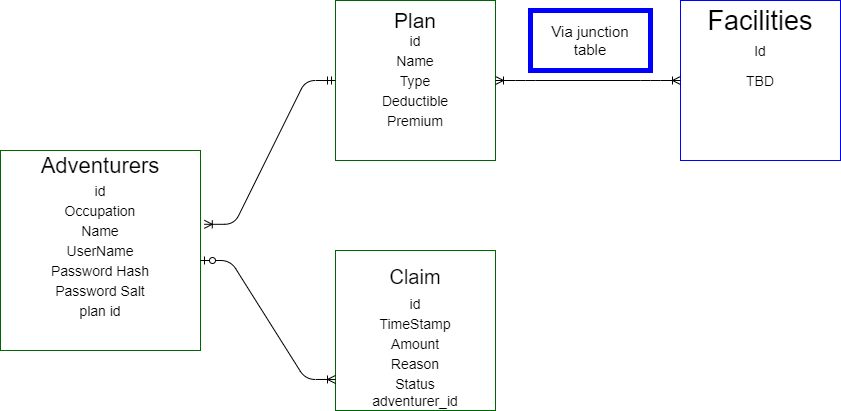

The diagram above was exported from draw.io. Its source (the exported page's mxGraphModel, read from the mxfile embedded in the PNG):
<mxGraphModel dx="1118" dy="790" grid="1" gridSize="10" guides="1" tooltips="1" connect="1" arrows="1" fold="1" page="1" pageScale="1" pageWidth="850" pageHeight="1100" math="0" shadow="0">
  <root>
    <mxCell id="0" />
    <mxCell id="1" parent="0" />
    <mxCell id="2" value="" style="whiteSpace=wrap;html=1;aspect=fixed;strokeColor=#006600;" parent="1" vertex="1">
      <mxGeometry x="90" y="200" width="200" height="200" as="geometry" />
    </mxCell>
    <mxCell id="3" value="&lt;font style=&quot;font-size: 22px&quot;&gt;Adventurers&lt;/font&gt;" style="text;html=1;strokeColor=none;fillColor=none;align=center;verticalAlign=middle;whiteSpace=wrap;rounded=0;" parent="1" vertex="1">
      <mxGeometry x="120" y="190" width="140" height="50" as="geometry" />
    </mxCell>
    <mxCell id="4" value="" style="whiteSpace=wrap;html=1;aspect=fixed;strokeColor=#006600;" parent="1" vertex="1">
      <mxGeometry x="425" y="50" width="160" height="160" as="geometry" />
    </mxCell>
    <mxCell id="5" value="&lt;font style=&quot;font-size: 21px&quot;&gt;Plan&lt;/font&gt;" style="text;html=1;strokeColor=none;fillColor=none;align=center;verticalAlign=middle;whiteSpace=wrap;rounded=0;" parent="1" vertex="1">
      <mxGeometry x="455" y="60" width="100" height="20" as="geometry" />
    </mxCell>
    <mxCell id="6" value="" style="whiteSpace=wrap;html=1;aspect=fixed;strokeColor=#006600;" parent="1" vertex="1">
      <mxGeometry x="425" y="300" width="160" height="160" as="geometry" />
    </mxCell>
    <mxCell id="7" value="&lt;font style=&quot;font-size: 20px&quot;&gt;Claim&lt;/font&gt;" style="text;html=1;strokeColor=none;fillColor=none;align=center;verticalAlign=middle;whiteSpace=wrap;rounded=0;" parent="1" vertex="1">
      <mxGeometry x="440" y="310" width="130" height="32.5" as="geometry" />
    </mxCell>
    <mxCell id="8" value="" style="edgeStyle=entityRelationEdgeStyle;fontSize=12;html=1;endArrow=ERoneToMany;startArrow=ERzeroToOne;entryX=0;entryY=0.806;entryDx=0;entryDy=0;entryPerimeter=0;" parent="1" target="6" edge="1">
      <mxGeometry width="100" height="100" relative="1" as="geometry">
        <mxPoint x="290" y="310" as="sourcePoint" />
        <mxPoint x="380" y="210" as="targetPoint" />
      </mxGeometry>
    </mxCell>
    <mxCell id="9" value="" style="edgeStyle=entityRelationEdgeStyle;fontSize=12;html=1;endArrow=ERoneToMany;startArrow=ERmandOne;entryX=1.019;entryY=0.369;entryDx=0;entryDy=0;entryPerimeter=0;exitX=0;exitY=0.5;exitDx=0;exitDy=0;" parent="1" source="4" target="2" edge="1">
      <mxGeometry width="100" height="100" relative="1" as="geometry">
        <mxPoint x="370" y="440" as="sourcePoint" />
        <mxPoint x="470" y="340" as="targetPoint" />
      </mxGeometry>
    </mxCell>
    <mxCell id="10" value="" style="whiteSpace=wrap;html=1;aspect=fixed;strokeColor=#0000FF;" parent="1" vertex="1">
      <mxGeometry x="770" y="50" width="160" height="160" as="geometry" />
    </mxCell>
    <mxCell id="11" value="&lt;font style=&quot;font-size: 27px&quot;&gt;Facilities&lt;/font&gt;" style="text;html=1;strokeColor=none;fillColor=none;align=center;verticalAlign=middle;whiteSpace=wrap;rounded=0;" parent="1" vertex="1">
      <mxGeometry x="795" y="50" width="110" height="40" as="geometry" />
    </mxCell>
    <mxCell id="12" value="" style="edgeStyle=entityRelationEdgeStyle;fontSize=12;html=1;endArrow=ERoneToMany;startArrow=ERoneToMany;exitX=1;exitY=0.5;exitDx=0;exitDy=0;entryX=0;entryY=0.5;entryDx=0;entryDy=0;" parent="1" source="4" target="10" edge="1">
      <mxGeometry width="100" height="100" relative="1" as="geometry">
        <mxPoint x="670" y="325" as="sourcePoint" />
        <mxPoint x="770" y="225" as="targetPoint" />
      </mxGeometry>
    </mxCell>
    <mxCell id="13" value="&lt;font style=&quot;font-size: 14px&quot;&gt;Occupation&lt;/font&gt;" style="text;html=1;strokeColor=none;fillColor=none;align=center;verticalAlign=middle;whiteSpace=wrap;rounded=0;" parent="1" vertex="1">
      <mxGeometry x="140" y="250" width="100" height="20" as="geometry" />
    </mxCell>
    <mxCell id="14" value="&lt;font style=&quot;font-size: 14px&quot;&gt;Name&lt;/font&gt;" style="text;html=1;strokeColor=none;fillColor=none;align=center;verticalAlign=middle;whiteSpace=wrap;rounded=0;" parent="1" vertex="1">
      <mxGeometry x="140" y="270" width="100" height="20" as="geometry" />
    </mxCell>
    <mxCell id="15" value="&lt;font style=&quot;font-size: 14px&quot;&gt;UserName&lt;/font&gt;" style="text;html=1;strokeColor=none;fillColor=none;align=center;verticalAlign=middle;whiteSpace=wrap;rounded=0;" parent="1" vertex="1">
      <mxGeometry x="140" y="290" width="100" height="20" as="geometry" />
    </mxCell>
    <mxCell id="18" value="&lt;font style=&quot;font-size: 14px&quot;&gt;Password Hash&lt;/font&gt;" style="text;html=1;strokeColor=none;fillColor=none;align=center;verticalAlign=middle;whiteSpace=wrap;rounded=0;" parent="1" vertex="1">
      <mxGeometry x="120" y="310" width="140" height="20" as="geometry" />
    </mxCell>
    <mxCell id="19" value="&lt;font style=&quot;font-size: 14px&quot;&gt;Password Salt&lt;/font&gt;" style="text;html=1;strokeColor=none;fillColor=none;align=center;verticalAlign=middle;whiteSpace=wrap;rounded=0;" parent="1" vertex="1">
      <mxGeometry x="130" y="330" width="120" height="20" as="geometry" />
    </mxCell>
    <mxCell id="20" value="&lt;font style=&quot;font-size: 14px&quot;&gt;id&lt;/font&gt;" style="text;html=1;strokeColor=none;fillColor=none;align=center;verticalAlign=middle;whiteSpace=wrap;rounded=0;" parent="1" vertex="1">
      <mxGeometry x="140" y="230" width="100" height="20" as="geometry" />
    </mxCell>
    <mxCell id="21" value="&lt;font style=&quot;font-size: 14px&quot;&gt;id&lt;/font&gt;" style="text;html=1;strokeColor=none;fillColor=none;align=center;verticalAlign=middle;whiteSpace=wrap;rounded=0;" parent="1" vertex="1">
      <mxGeometry x="455" y="80" width="100" height="20" as="geometry" />
    </mxCell>
    <mxCell id="22" value="&lt;font style=&quot;font-size: 14px&quot;&gt;Name&lt;/font&gt;" style="text;html=1;strokeColor=none;fillColor=none;align=center;verticalAlign=middle;whiteSpace=wrap;rounded=0;" parent="1" vertex="1">
      <mxGeometry x="455" y="100" width="100" height="20" as="geometry" />
    </mxCell>
    <mxCell id="25" value="&lt;font style=&quot;font-size: 14px&quot;&gt;Type&lt;/font&gt;" style="text;html=1;strokeColor=none;fillColor=none;align=center;verticalAlign=middle;whiteSpace=wrap;rounded=0;" parent="1" vertex="1">
      <mxGeometry x="455" y="120" width="100" height="20" as="geometry" />
    </mxCell>
    <mxCell id="26" value="&lt;font style=&quot;font-size: 14px&quot;&gt;Deductible&lt;/font&gt;" style="text;html=1;strokeColor=none;fillColor=none;align=center;verticalAlign=middle;whiteSpace=wrap;rounded=0;" parent="1" vertex="1">
      <mxGeometry x="455" y="140" width="100" height="20" as="geometry" />
    </mxCell>
    <mxCell id="27" value="&lt;font style=&quot;font-size: 14px&quot;&gt;Premium&lt;/font&gt;" style="text;html=1;strokeColor=none;fillColor=none;align=center;verticalAlign=middle;whiteSpace=wrap;rounded=0;" parent="1" vertex="1">
      <mxGeometry x="455" y="160" width="100" height="20" as="geometry" />
    </mxCell>
    <mxCell id="28" value="&lt;font style=&quot;font-size: 14px&quot;&gt;id&lt;/font&gt;" style="text;html=1;strokeColor=none;fillColor=none;align=center;verticalAlign=middle;whiteSpace=wrap;rounded=0;" parent="1" vertex="1">
      <mxGeometry x="455" y="342.5" width="100" height="20" as="geometry" />
    </mxCell>
    <mxCell id="29" value="&lt;span style=&quot;font-size: 14px&quot;&gt;TimeStamp&lt;/span&gt;" style="text;html=1;strokeColor=none;fillColor=none;align=center;verticalAlign=middle;whiteSpace=wrap;rounded=0;" parent="1" vertex="1">
      <mxGeometry x="455" y="362.5" width="100" height="20" as="geometry" />
    </mxCell>
    <mxCell id="30" value="&lt;font style=&quot;font-size: 14px&quot;&gt;Amount&lt;/font&gt;" style="text;html=1;strokeColor=none;fillColor=none;align=center;verticalAlign=middle;whiteSpace=wrap;rounded=0;" parent="1" vertex="1">
      <mxGeometry x="455" y="382.5" width="100" height="20" as="geometry" />
    </mxCell>
    <mxCell id="31" value="&lt;font style=&quot;font-size: 14px&quot;&gt;Reason&lt;/font&gt;" style="text;html=1;strokeColor=none;fillColor=none;align=center;verticalAlign=middle;whiteSpace=wrap;rounded=0;" parent="1" vertex="1">
      <mxGeometry x="455" y="402.5" width="100" height="20" as="geometry" />
    </mxCell>
    <mxCell id="32" value="&lt;font style=&quot;font-size: 14px&quot;&gt;Status&lt;/font&gt;" style="text;html=1;strokeColor=none;fillColor=none;align=center;verticalAlign=middle;whiteSpace=wrap;rounded=0;" parent="1" vertex="1">
      <mxGeometry x="455" y="422.5" width="100" height="20" as="geometry" />
    </mxCell>
    <mxCell id="33" value="&lt;font style=&quot;font-size: 14px&quot;&gt;adventurer_id&lt;/font&gt;" style="text;html=1;strokeColor=none;fillColor=none;align=center;verticalAlign=middle;whiteSpace=wrap;rounded=0;" parent="1" vertex="1">
      <mxGeometry x="455" y="440" width="100" height="20" as="geometry" />
    </mxCell>
    <mxCell id="35" value="&lt;font style=&quot;font-size: 14px&quot;&gt;plan id&lt;br&gt;&lt;/font&gt;" style="text;html=1;strokeColor=none;fillColor=none;align=center;verticalAlign=middle;whiteSpace=wrap;rounded=0;" parent="1" vertex="1">
      <mxGeometry x="140" y="350" width="100" height="20" as="geometry" />
    </mxCell>
    <mxCell id="36" value="" style="rounded=0;whiteSpace=wrap;html=1;strokeWidth=5;fillColor=none;strokeColor=#0000FF;" parent="1" vertex="1">
      <mxGeometry x="620" y="60" width="120" height="60" as="geometry" />
    </mxCell>
    <mxCell id="37" value="&lt;font style=&quot;font-size: 15px&quot;&gt;Via junction table&lt;/font&gt;" style="text;html=1;strokeColor=none;fillColor=none;align=center;verticalAlign=middle;whiteSpace=wrap;rounded=0;" parent="1" vertex="1">
      <mxGeometry x="635" y="65" width="90" height="50" as="geometry" />
    </mxCell>
    <mxCell id="38" value="&lt;font style=&quot;font-size: 14px&quot;&gt;TBD&lt;br&gt;&lt;/font&gt;" style="text;html=1;strokeColor=none;fillColor=none;align=center;verticalAlign=middle;whiteSpace=wrap;rounded=0;" parent="1" vertex="1">
      <mxGeometry x="800" y="120" width="100" height="20" as="geometry" />
    </mxCell>
    <mxCell id="39" value="&lt;font style=&quot;font-size: 14px&quot;&gt;Id&lt;/font&gt;" style="text;html=1;strokeColor=none;fillColor=none;align=center;verticalAlign=middle;whiteSpace=wrap;rounded=0;" parent="1" vertex="1">
      <mxGeometry x="800" y="90" width="100" height="20" as="geometry" />
    </mxCell>
  </root>
</mxGraphModel>